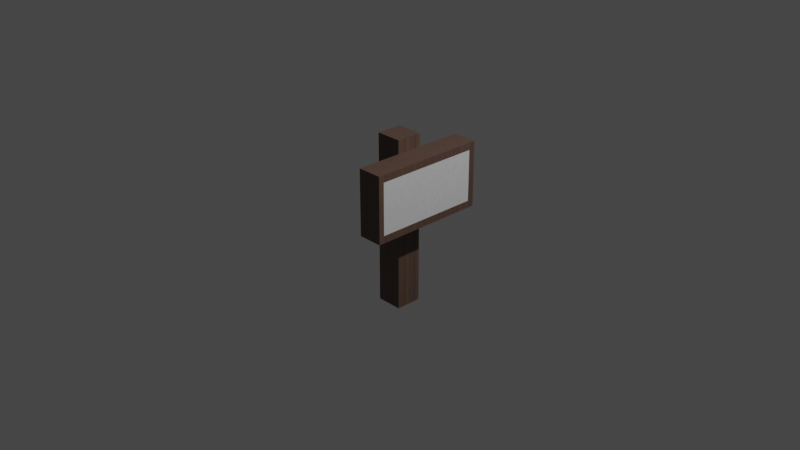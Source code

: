 # Source: TipsSign.blend  (saved by Blender 3.3.6; exported with 4.5.12 LTS)
import bpy
from mathutils import Matrix  # noqa: F401  (used for matrix-valued properties, if any)

bpy.ops.wm.read_factory_settings(use_empty=True)
scene = bpy.context.scene
scene.name = 'Scene'

# ---- collections
col_collection = bpy.data.collections.new('Collection'); scene.collection.children.link(col_collection)

# ---- materials (node trees are filled in below, after node groups)
mat_signbase = bpy.data.materials.new('SignBase')
mat_signbase.alpha_threshold = 0.0
mat_signbase.use_transparent_shadow = False
mat_signbase.roughness = 0.5
mat_signbase.line_color = (0.0, 0.0, 0.0, 1.0)
mat_signmessage = bpy.data.materials.new('SignMessage')
mat_signmessage.use_transparent_shadow = False

# ---- material node trees
mat_signbase.use_nodes = True; mat_signbase.node_tree.nodes.clear()
_N = mat_signbase.node_tree.nodes; _L = mat_signbase.node_tree.links
n0 = _N.new('ShaderNodeOutputMaterial'); n0.name = 'Material Output'; n0.location = (300, 300)
n1 = _N.new('ShaderNodeBsdfPrincipled'); n1.name = 'Principled BSDF'; n1.location = (10, 300)
n1.distribution = 'GGX'
n1.subsurface_method = 'RANDOM_WALK_SKIN'
n1.inputs[3].default_value = 1.45
n1.inputs[27].default_value = (0.0, 0.0, 0.0, 1.0)
n1.inputs[28].default_value = 1.0
n2 = _N.new('ShaderNodeTexNoise'); n2.name = 'Noise Texture'; n2.location = (-396, 272)
n2.noise_dimensions = '2D'
n2.inputs[8].default_value = 15.3
n3 = _N.new('ShaderNodeMix'); n3.name = 'Mix.001'; n3.location = (-196, 114)
n3.data_type = 'RGBA'
n3.inputs[0].default_value = 0.933
n3.inputs[7].default_value = (0.08438, 0.0356, 0.01764, 1.0)
_L.new(n1.outputs[0], n0.inputs[0])
_L.new(n2.outputs[1], n3.inputs[6])
_L.new(n3.outputs[2], n1.inputs[0])
n0.is_active_output = True
mat_signmessage.use_nodes = True; mat_signmessage.node_tree.nodes.clear()
_N = mat_signmessage.node_tree.nodes; _L = mat_signmessage.node_tree.links
n0 = _N.new('ShaderNodeBsdfPrincipled'); n0.name = 'Principled BSDF'; n0.location = (10, 300)
n0.distribution = 'GGX'
n0.subsurface_method = 'RANDOM_WALK_SKIN'
n0.inputs[3].default_value = 1.45
n0.inputs[27].default_value = (0.0, 0.0, 0.0, 1.0)
n0.inputs[28].default_value = 1.0
n1 = _N.new('ShaderNodeOutputMaterial'); n1.name = 'Material Output'; n1.location = (300, 300)
n2 = _N.new('ShaderNodeTexNoise'); n2.name = 'Noise Texture'; n2.location = (-393, 220)
n2.inputs[8].default_value = 11.2
n3 = _N.new('ShaderNodeMix'); n3.name = 'Mix.001'; n3.location = (-202, 103)
n3.data_type = 'RGBA'
n3.inputs[0].default_value = 0.747
n3.inputs[7].default_value = (0.7682, 0.7682, 0.7682, 1.0)
_L.new(n0.outputs[0], n1.inputs[0])
_L.new(n2.outputs[1], n3.inputs[6])
_L.new(n3.outputs[2], n0.inputs[0])
n1.is_active_output = True

# ---- world
world_world = bpy.data.worlds.new('World'); scene.world = world_world
world_world.use_nodes = True; world_world.node_tree.nodes.clear()
_N = world_world.node_tree.nodes; _L = world_world.node_tree.links
n0 = _N.new('ShaderNodeOutputWorld'); n0.name = 'World Output'; n0.location = (300, 300)
n1 = _N.new('ShaderNodeBackground'); n1.name = 'Background'; n1.location = (10, 300)
n1.inputs[0].default_value = (0.05088, 0.05088, 0.05088, 1.0)
_L.new(n1.outputs[0], n0.inputs[0])
n0.is_active_output = True
world_world.color = (0.05088, 0.05088, 0.05088)
world_world.use_sun_shadow = False
world_world.sun_shadow_jitter_overblur = 0.0

# ---- cameras
cam_camera = bpy.data.cameras.new('Camera')
cam_camera.clip_end = 100.0
cam_camera.ortho_scale = 7.314

# ---- lights
light_light = bpy.data.lights.new('Light', 'POINT')
light_light.transmission_factor = 0.0
light_light.energy = 1000.0
light_light.shadow_soft_size = 0.1
light_light.shadow_maximum_resolution = 0.006
light_light.use_absolute_resolution = True

# ---- meshes
me_cube = bpy.data.meshes.new('Cube')
me_cube.from_pydata([(0.1422, 0.1422, 0.9354), (0.1422, 0.1422, -0.9354), (0.1422, -0.1422, 0.9354), (0.1422, -0.1422, -0.9354), (-0.1422, 0.1422, 0.9354), (-0.1422, 0.1422, -0.9354), (-0.1422, -0.1422, 0.9354), (-0.1422, -0.1422, -0.9354), (0.1422, 0.1422, 0.7919), (0.1422, 0.1422, 0.07883), (-0.1422, -0.1422, 0.07883), (-0.1422, -0.1422, 0.7919), (0.1422, -0.1422, 0.7919), (0.1422, -0.1422, 0.07883), (-0.1422, 0.1422, 0.7919), (-0.1422, 0.1422, 0.07883), (0.4097, 0.1422, 0.7919), (0.4097, 0.1422, 0.07883), (0.4097, -0.1422, 0.7919), (0.4097, -0.1422, 0.07883), (0.1422, 0.6422, 0.7919), (0.1422, 0.6422, 0.07883), (0.4097, 0.6422, 0.7919), (0.4097, 0.6422, 0.07883), (0.1422, -0.6422, 0.7919), (0.1422, -0.6422, 0.07883), (0.4097, -0.6422, 0.7919), (0.4097, -0.6422, 0.07883), (0.1422, 0.1422, 0.7129), (0.1422, 0.1422, 0.1578), (-0.1422, -0.1422, 0.1578), (-0.1422, -0.1422, 0.7129), (0.1422, -0.1422, 0.7129), (0.1422, -0.1422, 0.1578), (-0.1422, 0.1422, 0.7129), (-0.1422, 0.1422, 0.1578), (0.4097, 0.1422, 0.7129), (0.4097, 0.1422, 0.1578), (0.4097, -0.1422, 0.7129), (0.4097, -0.1422, 0.1578), (0.1422, 0.6422, 0.7129), (0.1422, 0.6422, 0.1578), (0.4097, 0.6422, 0.7129), (0.4097, 0.6422, 0.1578), (0.1422, -0.6422, 0.7129), (0.1422, -0.6422, 0.1578), (0.4097, -0.6422, 0.7129), (0.4097, -0.6422, 0.1578), (0.1422, 0.5705, 0.7919), (0.1422, 0.5705, 0.07883), (0.4097, 0.5705, 0.07883), (0.4097, 0.5705, 0.7919), (0.4097, 0.5705, 0.7129), (0.4097, 0.5705, 0.1578), (0.1422, 0.5705, 0.1578), (0.1422, 0.5705, 0.7129), (0.1422, -0.5824, 0.7919), (0.4097, -0.5824, 0.7919), (0.4097, -0.5824, 0.07883), (0.1422, -0.5824, 0.07883), (0.1422, -0.5824, 0.7129), (0.1422, -0.5824, 0.1578), (0.4097, -0.5824, 0.1578), (0.4097, -0.5824, 0.7129)], [], [(0, 4, 6, 2), (12, 2, 6, 11), (11, 6, 4, 14), (5, 1, 3, 7), (8, 0, 2, 12), (14, 4, 0, 8), (5, 15, 9, 1), (34, 14, 8, 28), (1, 9, 13, 3), (55, 48, 20, 40), (7, 10, 15, 5), (31, 11, 14, 34), (3, 13, 10, 7), (32, 12, 11, 31), (36, 16, 18, 38), (13, 9, 17, 19), (8, 12, 18, 16), (57, 56, 24, 26), (40, 20, 22, 42), (50, 49, 21, 23), (48, 51, 22, 20), (53, 50, 23, 43), (45, 25, 27, 47), (63, 57, 26, 46), (59, 58, 27, 25), (61, 59, 25, 45), (56, 60, 44, 24), (60, 61, 45, 44), (58, 62, 47, 27), (62, 63, 46, 47), (24, 44, 46, 26), (44, 45, 47, 46), (51, 52, 42, 22), (52, 53, 43, 42), (21, 41, 43, 23), (41, 40, 42, 43), (17, 37, 39, 19), (37, 36, 38, 39), (13, 33, 30, 10), (33, 32, 31, 30), (10, 30, 35, 15), (30, 31, 34, 35), (49, 54, 41, 21), (54, 55, 40, 41), (15, 35, 29, 9), (35, 34, 28, 29), (29, 28, 55, 54), (9, 29, 54, 49), (36, 37, 53, 52), (16, 36, 52, 51), (37, 17, 50, 53), (8, 16, 51, 48), (17, 9, 49, 50), (28, 8, 48, 55), (39, 38, 63, 62), (19, 39, 62, 58), (32, 33, 61, 60), (12, 32, 60, 56), (33, 13, 59, 61), (13, 19, 58, 59), (38, 18, 57, 63), (18, 12, 56, 57)])
me_cube.polygons.foreach_set('material_index', [0, 0, 0, 0, 0, 0, 0, 0, 0, 0, 0, 0, 0, 0, 0, 0, 0, 0, 0, 0, 0, 0, 0, 0, 0, 0, 0, 0, 0, 0, 0, 0, 0, 0, 0, 0, 0, 1, 0, 0, 0, 0, 0, 0, 0, 0, 0, 0, 1, 0, 0, 0, 0, 0, 1, 0, 0, 0, 0, 0, 0, 0])
_uv = me_cube.uv_layers.new(name='UVMap')
_uv.uv.foreach_set('vector', [0.625, 0.5, 0.875, 0.5, 0.875, 0.75, 0.625, 0.75, 0.6058, 0.75, 0.625, 0.75, 0.625, 1.0, 0.6058, 1.0, 0.6058, 0.0, 0.625, 0.0, 0.625, 0.25, 0.6058, 0.25, 0.125, 0.5, 0.375, 0.5, 0.375, 0.75, 0.125, 0.75, 0.6058, 0.5, 0.625, 0.5, 0.625, 0.75, 0.6058, 0.75, 0.6058, 0.25, 0.625, 0.25, 0.625, 0.5, 0.6058, 0.5, 0.375, 0.25, 0.5225, 0.25, 0.5225, 0.5, 0.375, 0.5, 0.5966, 0.25, 0.6058, 0.25, 0.6058, 0.5, 0.5966, 0.5, 0.375, 0.5, 0.5225, 0.5, 0.5225, 0.75, 0.375, 0.75, 0.5966, 0.5, 0.6058, 0.5, 0.6058, 0.5, 0.5966, 0.5, 0.375, 0.0, 0.5225, 0.0, 0.5225, 0.25, 0.375, 0.25, 0.5966, 0.0, 0.6058, 0.0, 0.6058, 0.25, 0.5966, 0.25, 0.375, 0.75, 0.5225, 0.75, 0.5225, 1.0, 0.375, 1.0, 0.5966, 0.75, 0.6058, 0.75, 0.6058, 1.0, 0.5966, 1.0, 0.5966, 0.5, 0.6058, 0.5, 0.6058, 0.75, 0.5966, 0.75, 0.5225, 0.75, 0.5225, 0.5, 0.5225, 0.5, 0.5225, 0.75, 0.6058, 0.5, 0.6058, 0.75, 0.6058, 0.75, 0.6058, 0.5, 0.6058, 0.75, 0.6058, 0.75, 0.6058, 0.75, 0.6058, 0.75, 0.5966, 0.5, 0.6058, 0.5, 0.6058, 0.5, 0.5966, 0.5, 0.5225, 0.5, 0.5225, 0.5, 0.5225, 0.5, 0.5225, 0.5, 0.6058, 0.5, 0.6058, 0.5, 0.6058, 0.5, 0.6058, 0.5, 0.5317, 0.5, 0.5225, 0.5, 0.5225, 0.5, 0.5317, 0.5, 0.5317, 0.75, 0.5225, 0.75, 0.5225, 0.75, 0.5317, 0.75, 0.5966, 0.75, 0.6058, 0.75, 0.6058, 0.75, 0.5966, 0.75, 0.5225, 0.75, 0.5225, 0.75, 0.5225, 0.75, 0.5225, 0.75, 0.5317, 0.75, 0.5225, 0.75, 0.5225, 0.75, 0.5317, 0.75, 0.6058, 0.75, 0.5966, 0.75, 0.5966, 0.75, 0.6058, 0.75, 0.5966, 0.75, 0.5317, 0.75, 0.5317, 0.75, 0.5966, 0.75, 0.5225, 0.75, 0.5317, 0.75, 0.5317, 0.75, 0.5225, 0.75, 0.5317, 0.75, 0.5966, 0.75, 0.5966, 0.75, 0.5317, 0.75, 0.6058, 0.75, 0.5966, 0.75, 0.5966, 0.75, 0.6058, 0.75, 0.5966, 0.75, 0.5317, 0.75, 0.5317, 0.75, 0.5966, 0.75, 0.6058, 0.5, 0.5966, 0.5, 0.5966, 0.5, 0.6058, 0.5, 0.5966, 0.5, 0.5317, 0.5, 0.5317, 0.5, 0.5966, 0.5, 0.5225, 0.5, 0.5317, 0.5, 0.5317, 0.5, 0.5225, 0.5, 0.5317, 0.5, 0.5966, 0.5, 0.5966, 0.5, 0.5317, 0.5, 0.5225, 0.5, 0.5317, 0.5, 0.5317, 0.75, 0.5225, 0.75, 0.5317, 0.5, 0.5966, 0.5, 0.5966, 0.75, 0.5317, 0.75, 0.5225, 0.75, 0.5317, 0.75, 0.5317, 1.0, 0.5225, 1.0, 0.5317, 0.75, 0.5966, 0.75, 0.5966, 1.0, 0.5317, 1.0, 0.5225, 0.0, 0.5317, 0.0, 0.5317, 0.25, 0.5225, 0.25, 0.5317, 0.0, 0.5966, 0.0, 0.5966, 0.25, 0.5317, 0.25, 0.5225, 0.5, 0.5317, 0.5, 0.5317, 0.5, 0.5225, 0.5, 0.5317, 0.5, 0.5966, 0.5, 0.5966, 0.5, 0.5317, 0.5, 0.5225, 0.25, 0.5317, 0.25, 0.5317, 0.5, 0.5225, 0.5, 0.5317, 0.25, 0.5966, 0.25, 0.5966, 0.5, 0.5317, 0.5, 0.5317, 0.5, 0.5966, 0.5, 0.5966, 0.5, 0.5317, 0.5, 0.5225, 0.5, 0.5317, 0.5, 0.5317, 0.5, 0.5225, 0.5, 0.5966, 0.5, 0.5317, 0.5, 0.5317, 0.5, 0.5966, 0.5, 0.6058, 0.5, 0.5966, 0.5, 0.5966, 0.5, 0.6058, 0.5, 0.5317, 0.5, 0.5225, 0.5, 0.5225, 0.5, 0.5317, 0.5, 0.6058, 0.5, 0.6058, 0.5, 0.6058, 0.5, 0.6058, 0.5, 0.5225, 0.5, 0.5225, 0.5, 0.5225, 0.5, 0.5225, 0.5, 0.5966, 0.5, 0.6058, 0.5, 0.6058, 0.5, 0.5966, 0.5, 0.5317, 0.75, 0.5966, 0.75, 0.5966, 0.75, 0.5317, 0.75, 0.5225, 0.75, 0.5317, 0.75, 0.5317, 0.75, 0.5225, 0.75, 0.5966, 0.75, 0.5317, 0.75, 0.5317, 0.75, 0.5966, 0.75, 0.6058, 0.75, 0.5966, 0.75, 0.5966, 0.75, 0.6058, 0.75, 0.5317, 0.75, 0.5225, 0.75, 0.5225, 0.75, 0.5317, 0.75, 0.5225, 0.75, 0.5225, 0.75, 0.5225, 0.75, 0.5225, 0.75, 0.5966, 0.75, 0.6058, 0.75, 0.6058, 0.75, 0.5966, 0.75, 0.6058, 0.75, 0.6058, 0.75, 0.6058, 0.75, 0.6058, 0.75])
me_cube.materials.append(mat_signbase)
me_cube.materials.append(mat_signmessage)
me_cube.use_mirror_vertex_groups = False
me_cube.update()

# ---- objects
ob_cube = bpy.data.objects.new('Cube', me_cube)
ob_light = bpy.data.objects.new('Light', light_light)
ob_camera = bpy.data.objects.new('Camera', cam_camera)

# ---- transforms, parenting, visibility, modifiers, constraints
ob_cube.location = (0.0, 0.0, 0.0)
ob_cube.lock_rotations_4d = False
ob_cube.empty_display_type = 'ARROWS'
ob_cube.lineart.crease_threshold = 0.0
ob_light.location = (4.076, 1.005, 5.904)
ob_light.rotation_euler = (0.6503, 0.05522, 1.866)
ob_light.lock_rotations_4d = False
ob_light.empty_display_type = 'ARROWS'
ob_light.color = (0.0, 0.0, 0.0, 0.0)
ob_light.lineart.crease_threshold = 0.0
ob_camera.location = (7.359, -6.926, 4.958)
ob_camera.rotation_euler = (1.109, 0.0, 0.8149)
ob_camera.lock_rotations_4d = False
ob_camera.empty_display_type = 'ARROWS'
ob_camera.color = (0.0, 0.0, 0.0, 0.0)
ob_camera.display_type = 'WIRE'
ob_camera.lineart.crease_threshold = 0.0

# ---- collection membership
col_collection.objects.link(ob_cube)
col_collection.objects.link(ob_light)
col_collection.objects.link(ob_camera)

# ---- scene / render settings (as saved in the file)
scene.camera = ob_camera
scene.frame_start = 1; scene.frame_end = 250; scene.frame_set(1)
scene.render.engine = 'BLENDER_EEVEE_NEXT'
scene.cycles.sampling_pattern = 'TABULATED_SOBOL'
scene.cycles.use_light_tree = False
scene.view_settings.view_transform = 'Filmic'
bpy.context.view_layer.update()
